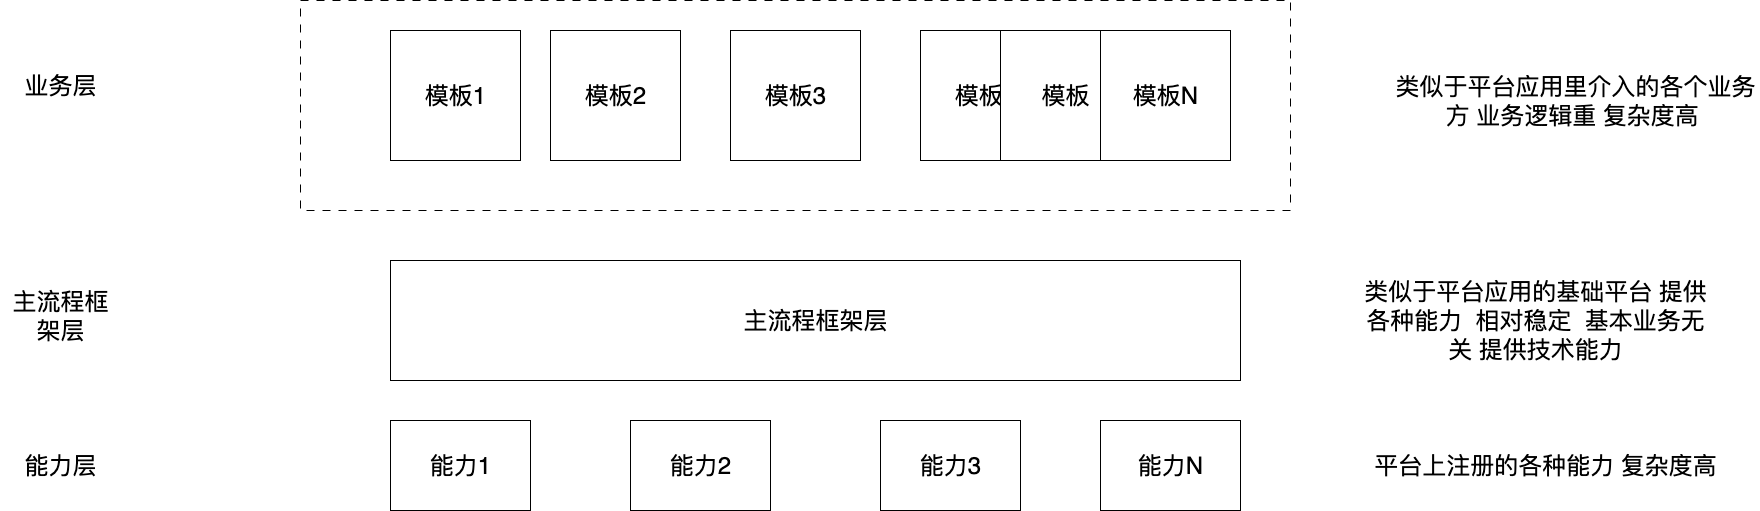

The diagram above was exported from draw.io. Its source (the exported page's mxGraphModel, read from the mxfile embedded in the PNG):
<mxGraphModel dx="1818" dy="1089" grid="1" gridSize="10" guides="1" tooltips="1" connect="1" arrows="1" fold="1" page="0" pageScale="1" pageWidth="827" pageHeight="1169" math="0" shadow="0">
  <root>
    <mxCell id="0" />
    <mxCell id="1" parent="0" />
    <mxCell id="knVYe7exBqilGjWFZBBD-1" value="" style="rounded=0;whiteSpace=wrap;html=1;dashed=1;dashPattern=8 8;" parent="1" vertex="1">
      <mxGeometry x="-240" y="-240" width="990" height="210" as="geometry" />
    </mxCell>
    <mxCell id="knVYe7exBqilGjWFZBBD-2" value="&lt;font style=&quot;font-size: 24px;&quot;&gt;主流程框架层&lt;/font&gt;" style="rounded=0;whiteSpace=wrap;html=1;" parent="1" vertex="1">
      <mxGeometry x="-150" y="20" width="850" height="120" as="geometry" />
    </mxCell>
    <mxCell id="knVYe7exBqilGjWFZBBD-3" value="&lt;font style=&quot;font-size: 24px;&quot;&gt;模板1&lt;/font&gt;" style="whiteSpace=wrap;html=1;aspect=fixed;" parent="1" vertex="1">
      <mxGeometry x="-150" y="-210" width="130" height="130" as="geometry" />
    </mxCell>
    <mxCell id="knVYe7exBqilGjWFZBBD-4" value="&lt;font style=&quot;font-size: 24px;&quot;&gt;模板2&lt;/font&gt;" style="whiteSpace=wrap;html=1;aspect=fixed;" parent="1" vertex="1">
      <mxGeometry x="10" y="-210" width="130" height="130" as="geometry" />
    </mxCell>
    <mxCell id="knVYe7exBqilGjWFZBBD-5" value="&lt;font style=&quot;font-size: 24px;&quot;&gt;模板3&lt;/font&gt;" style="whiteSpace=wrap;html=1;aspect=fixed;" parent="1" vertex="1">
      <mxGeometry x="190" y="-210" width="130" height="130" as="geometry" />
    </mxCell>
    <mxCell id="knVYe7exBqilGjWFZBBD-6" value="&lt;font style=&quot;font-size: 24px;&quot;&gt;模板1&lt;/font&gt;" style="whiteSpace=wrap;html=1;aspect=fixed;" parent="1" vertex="1">
      <mxGeometry x="380" y="-210" width="130" height="130" as="geometry" />
    </mxCell>
    <mxCell id="knVYe7exBqilGjWFZBBD-7" value="&lt;span style=&quot;font-size: 24px;&quot;&gt;模板&lt;/span&gt;" style="whiteSpace=wrap;html=1;aspect=fixed;" parent="1" vertex="1">
      <mxGeometry x="460" y="-210" width="130" height="130" as="geometry" />
    </mxCell>
    <mxCell id="knVYe7exBqilGjWFZBBD-8" value="&lt;font style=&quot;font-size: 24px;&quot;&gt;模板N&lt;/font&gt;" style="whiteSpace=wrap;html=1;aspect=fixed;" parent="1" vertex="1">
      <mxGeometry x="560" y="-210" width="130" height="130" as="geometry" />
    </mxCell>
    <mxCell id="knVYe7exBqilGjWFZBBD-9" value="&lt;font style=&quot;font-size: 24px;&quot;&gt;类似于平台应用的基础平台 提供各种能力&amp;nbsp; 相对稳定&amp;nbsp; 基本业务无关 提供技术能力&lt;/font&gt;" style="text;html=1;align=center;verticalAlign=middle;whiteSpace=wrap;rounded=0;" parent="1" vertex="1">
      <mxGeometry x="820" y="65" width="350" height="30" as="geometry" />
    </mxCell>
    <mxCell id="knVYe7exBqilGjWFZBBD-10" value="&lt;font style=&quot;font-size: 24px;&quot;&gt;类似于平台应用里介入的各个业务方 业务逻辑重 复杂度高&amp;nbsp;&lt;/font&gt;" style="text;html=1;align=center;verticalAlign=middle;whiteSpace=wrap;rounded=0;" parent="1" vertex="1">
      <mxGeometry x="850" y="-160" width="370" height="40" as="geometry" />
    </mxCell>
    <mxCell id="knVYe7exBqilGjWFZBBD-11" value="&lt;font style=&quot;font-size: 24px;&quot;&gt;能力1&lt;/font&gt;" style="rounded=0;whiteSpace=wrap;html=1;" parent="1" vertex="1">
      <mxGeometry x="-150" y="180" width="140" height="90" as="geometry" />
    </mxCell>
    <mxCell id="knVYe7exBqilGjWFZBBD-12" value="&lt;font style=&quot;font-size: 24px;&quot;&gt;能力2&lt;/font&gt;" style="rounded=0;whiteSpace=wrap;html=1;" parent="1" vertex="1">
      <mxGeometry x="90" y="180" width="140" height="90" as="geometry" />
    </mxCell>
    <mxCell id="knVYe7exBqilGjWFZBBD-13" value="&lt;font style=&quot;font-size: 24px;&quot;&gt;能力3&lt;/font&gt;" style="rounded=0;whiteSpace=wrap;html=1;" parent="1" vertex="1">
      <mxGeometry x="340" y="180" width="140" height="90" as="geometry" />
    </mxCell>
    <mxCell id="knVYe7exBqilGjWFZBBD-14" value="&lt;font style=&quot;font-size: 24px;&quot;&gt;能力N&lt;/font&gt;" style="rounded=0;whiteSpace=wrap;html=1;" parent="1" vertex="1">
      <mxGeometry x="560" y="180" width="140" height="90" as="geometry" />
    </mxCell>
    <mxCell id="knVYe7exBqilGjWFZBBD-15" value="&lt;font style=&quot;font-size: 24px;&quot;&gt;业务层&lt;/font&gt;" style="text;html=1;align=center;verticalAlign=middle;whiteSpace=wrap;rounded=0;" parent="1" vertex="1">
      <mxGeometry x="-540" y="-170" width="120" height="30" as="geometry" />
    </mxCell>
    <mxCell id="knVYe7exBqilGjWFZBBD-16" value="&lt;span style=&quot;font-size: 24px;&quot;&gt;主流程框架层&lt;/span&gt;" style="text;html=1;align=center;verticalAlign=middle;whiteSpace=wrap;rounded=0;" parent="1" vertex="1">
      <mxGeometry x="-540" y="60" width="120" height="30" as="geometry" />
    </mxCell>
    <mxCell id="knVYe7exBqilGjWFZBBD-17" value="&lt;span style=&quot;font-size: 24px;&quot;&gt;能力层&lt;/span&gt;" style="text;html=1;align=center;verticalAlign=middle;whiteSpace=wrap;rounded=0;" parent="1" vertex="1">
      <mxGeometry x="-540" y="210" width="120" height="30" as="geometry" />
    </mxCell>
    <mxCell id="knVYe7exBqilGjWFZBBD-18" value="&lt;font style=&quot;font-size: 24px;&quot;&gt;平台上注册的各种能力 复杂度高&lt;/font&gt;" style="text;html=1;align=center;verticalAlign=middle;whiteSpace=wrap;rounded=0;" parent="1" vertex="1">
      <mxGeometry x="830" y="210" width="350" height="30" as="geometry" />
    </mxCell>
  </root>
</mxGraphModel>